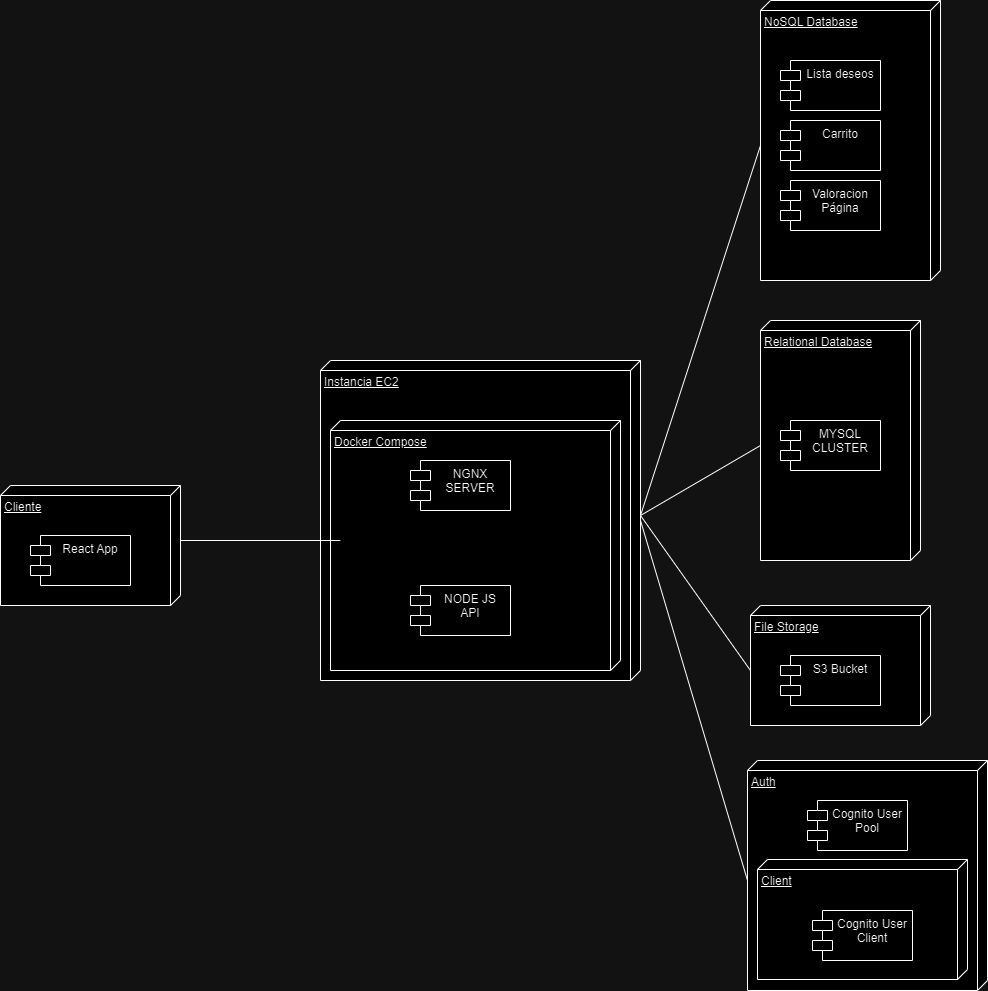

The diagram above was exported from draw.io. Its source (the exported page's mxGraphModel, read from the mxfile embedded in the PNG):
<mxGraphModel dx="1034" dy="378" grid="1" gridSize="10" guides="1" tooltips="1" connect="1" arrows="1" fold="1" page="1" pageScale="1" pageWidth="827" pageHeight="1169" background="none" math="0" shadow="0">
  <root>
    <mxCell id="0" />
    <mxCell id="1" parent="0" />
    <mxCell id="IvSVoh0mQV2zHav3AZ6Y-7" value="Cliente" style="verticalAlign=top;align=left;spacingTop=8;spacingLeft=2;spacingRight=12;shape=cube;size=10;direction=south;fontStyle=4;html=1;whiteSpace=wrap;" parent="1" vertex="1">
      <mxGeometry x="80" y="485" width="180" height="120" as="geometry" />
    </mxCell>
    <mxCell id="IvSVoh0mQV2zHav3AZ6Y-8" value="React App" style="shape=module;align=left;spacingLeft=20;align=center;verticalAlign=top;whiteSpace=wrap;html=1;" parent="1" vertex="1">
      <mxGeometry x="110" y="535" width="100" height="50" as="geometry" />
    </mxCell>
    <mxCell id="IvSVoh0mQV2zHav3AZ6Y-10" value="Instancia EC2" style="verticalAlign=top;align=left;spacingTop=8;spacingLeft=2;spacingRight=12;shape=cube;size=10;direction=south;fontStyle=4;html=1;whiteSpace=wrap;" parent="1" vertex="1">
      <mxGeometry x="400" y="360" width="320" height="320" as="geometry" />
    </mxCell>
    <mxCell id="IvSVoh0mQV2zHav3AZ6Y-11" value="Docker Compose" style="verticalAlign=top;align=left;spacingTop=8;spacingLeft=2;spacingRight=12;shape=cube;size=10;direction=south;fontStyle=4;html=1;whiteSpace=wrap;" parent="1" vertex="1">
      <mxGeometry x="410" y="420" width="290" height="250" as="geometry" />
    </mxCell>
    <mxCell id="IvSVoh0mQV2zHav3AZ6Y-12" value="NGNX SERVER" style="shape=module;align=left;spacingLeft=20;align=center;verticalAlign=top;whiteSpace=wrap;html=1;" parent="1" vertex="1">
      <mxGeometry x="490" y="460" width="100" height="50" as="geometry" />
    </mxCell>
    <mxCell id="IvSVoh0mQV2zHav3AZ6Y-13" value="NODE JS&lt;br&gt;API" style="shape=module;align=left;spacingLeft=20;align=center;verticalAlign=top;whiteSpace=wrap;html=1;" parent="1" vertex="1">
      <mxGeometry x="490" y="585" width="100" height="50" as="geometry" />
    </mxCell>
    <mxCell id="IvSVoh0mQV2zHav3AZ6Y-14" value="Relational Database" style="verticalAlign=top;align=left;spacingTop=8;spacingLeft=2;spacingRight=12;shape=cube;size=10;direction=south;fontStyle=4;html=1;whiteSpace=wrap;" parent="1" vertex="1">
      <mxGeometry x="840" y="320" width="160" height="240" as="geometry" />
    </mxCell>
    <mxCell id="IvSVoh0mQV2zHav3AZ6Y-15" value="MYSQL CLUSTER" style="shape=module;align=left;spacingLeft=20;align=center;verticalAlign=top;whiteSpace=wrap;html=1;" parent="1" vertex="1">
      <mxGeometry x="860" y="420" width="100" height="50" as="geometry" />
    </mxCell>
    <mxCell id="IvSVoh0mQV2zHav3AZ6Y-16" value="NoSQL Database" style="verticalAlign=top;align=left;spacingTop=8;spacingLeft=2;spacingRight=12;shape=cube;size=10;direction=south;fontStyle=4;html=1;whiteSpace=wrap;" parent="1" vertex="1">
      <mxGeometry x="840" width="180" height="280" as="geometry" />
    </mxCell>
    <mxCell id="IvSVoh0mQV2zHav3AZ6Y-17" value="Carrito" style="shape=module;align=left;spacingLeft=20;align=center;verticalAlign=top;whiteSpace=wrap;html=1;" parent="1" vertex="1">
      <mxGeometry x="860" y="120" width="100" height="50" as="geometry" />
    </mxCell>
    <mxCell id="IvSVoh0mQV2zHav3AZ6Y-18" value="Lista deseos" style="shape=module;align=left;spacingLeft=20;align=center;verticalAlign=top;whiteSpace=wrap;html=1;" parent="1" vertex="1">
      <mxGeometry x="860" y="60" width="100" height="50" as="geometry" />
    </mxCell>
    <mxCell id="IvSVoh0mQV2zHav3AZ6Y-19" value="Valoracion Página" style="shape=module;align=left;spacingLeft=20;align=center;verticalAlign=top;whiteSpace=wrap;html=1;" parent="1" vertex="1">
      <mxGeometry x="860" y="180" width="100" height="50" as="geometry" />
    </mxCell>
    <mxCell id="IvSVoh0mQV2zHav3AZ6Y-20" value="File Storage" style="verticalAlign=top;align=left;spacingTop=8;spacingLeft=2;spacingRight=12;shape=cube;size=10;direction=south;fontStyle=4;html=1;whiteSpace=wrap;" parent="1" vertex="1">
      <mxGeometry x="830" y="605" width="180" height="120" as="geometry" />
    </mxCell>
    <mxCell id="IvSVoh0mQV2zHav3AZ6Y-21" value="S3 Bucket" style="shape=module;align=left;spacingLeft=20;align=center;verticalAlign=top;whiteSpace=wrap;html=1;" parent="1" vertex="1">
      <mxGeometry x="860" y="655" width="100" height="50" as="geometry" />
    </mxCell>
    <mxCell id="IvSVoh0mQV2zHav3AZ6Y-22" value="Auth" style="verticalAlign=top;align=left;spacingTop=8;spacingLeft=2;spacingRight=12;shape=cube;size=10;direction=south;fontStyle=4;html=1;whiteSpace=wrap;" parent="1" vertex="1">
      <mxGeometry x="827" y="760" width="240" height="230" as="geometry" />
    </mxCell>
    <mxCell id="IvSVoh0mQV2zHav3AZ6Y-27" value="Cognito User Pool" style="shape=module;align=left;spacingLeft=20;align=center;verticalAlign=top;whiteSpace=wrap;html=1;" parent="1" vertex="1">
      <mxGeometry x="887" y="800" width="100" height="50" as="geometry" />
    </mxCell>
    <mxCell id="IvSVoh0mQV2zHav3AZ6Y-28" value="Client" style="verticalAlign=top;align=left;spacingTop=8;spacingLeft=2;spacingRight=12;shape=cube;size=10;direction=south;fontStyle=4;html=1;whiteSpace=wrap;" parent="1" vertex="1">
      <mxGeometry x="837" y="859" width="210" height="120" as="geometry" />
    </mxCell>
    <mxCell id="IvSVoh0mQV2zHav3AZ6Y-29" value="Cognito User Client" style="shape=module;align=left;spacingLeft=20;align=center;verticalAlign=top;whiteSpace=wrap;html=1;" parent="1" vertex="1">
      <mxGeometry x="892" y="910" width="100" height="50" as="geometry" />
    </mxCell>
    <mxCell id="IvSVoh0mQV2zHav3AZ6Y-32" value="" style="endArrow=none;html=1;rounded=0;exitX=0;exitY=0;exitDx=55;exitDy=0;exitPerimeter=0;entryX=0.48;entryY=0.966;entryDx=0;entryDy=0;entryPerimeter=0;" parent="1" source="IvSVoh0mQV2zHav3AZ6Y-7" target="IvSVoh0mQV2zHav3AZ6Y-11" edge="1">
      <mxGeometry width="50" height="50" relative="1" as="geometry">
        <mxPoint x="310" y="580" as="sourcePoint" />
        <mxPoint x="360" y="530" as="targetPoint" />
      </mxGeometry>
    </mxCell>
    <mxCell id="IvSVoh0mQV2zHav3AZ6Y-33" value="" style="endArrow=none;html=1;rounded=0;exitX=0;exitY=0;exitDx=155;exitDy=0;exitPerimeter=0;entryX=0;entryY=0;entryDx=145;entryDy=180;entryPerimeter=0;" parent="1" source="IvSVoh0mQV2zHav3AZ6Y-10" target="IvSVoh0mQV2zHav3AZ6Y-16" edge="1">
      <mxGeometry width="50" height="50" relative="1" as="geometry">
        <mxPoint x="740" y="460" as="sourcePoint" />
        <mxPoint x="790" y="410" as="targetPoint" />
      </mxGeometry>
    </mxCell>
    <mxCell id="IvSVoh0mQV2zHav3AZ6Y-34" value="" style="endArrow=none;html=1;rounded=0;exitX=0;exitY=0;exitDx=155;exitDy=0;exitPerimeter=0;entryX=0;entryY=0;entryDx=125;entryDy=160;entryPerimeter=0;" parent="1" source="IvSVoh0mQV2zHav3AZ6Y-10" target="IvSVoh0mQV2zHav3AZ6Y-14" edge="1">
      <mxGeometry width="50" height="50" relative="1" as="geometry">
        <mxPoint x="750" y="570" as="sourcePoint" />
        <mxPoint x="800" y="520" as="targetPoint" />
      </mxGeometry>
    </mxCell>
    <mxCell id="IvSVoh0mQV2zHav3AZ6Y-35" value="" style="endArrow=none;html=1;rounded=0;entryX=0;entryY=0;entryDx=155;entryDy=0;entryPerimeter=0;exitX=0;exitY=0;exitDx=65;exitDy=180;exitPerimeter=0;" parent="1" source="IvSVoh0mQV2zHav3AZ6Y-20" target="IvSVoh0mQV2zHav3AZ6Y-10" edge="1">
      <mxGeometry width="50" height="50" relative="1" as="geometry">
        <mxPoint x="730" y="770" as="sourcePoint" />
        <mxPoint x="780" y="720" as="targetPoint" />
      </mxGeometry>
    </mxCell>
    <mxCell id="IvSVoh0mQV2zHav3AZ6Y-36" value="" style="endArrow=none;html=1;rounded=0;exitX=0;exitY=0;exitDx=120;exitDy=240;exitPerimeter=0;" parent="1" source="IvSVoh0mQV2zHav3AZ6Y-22" edge="1">
      <mxGeometry width="50" height="50" relative="1" as="geometry">
        <mxPoint x="730" y="770" as="sourcePoint" />
        <mxPoint x="720" y="520" as="targetPoint" />
      </mxGeometry>
    </mxCell>
  </root>
</mxGraphModel>